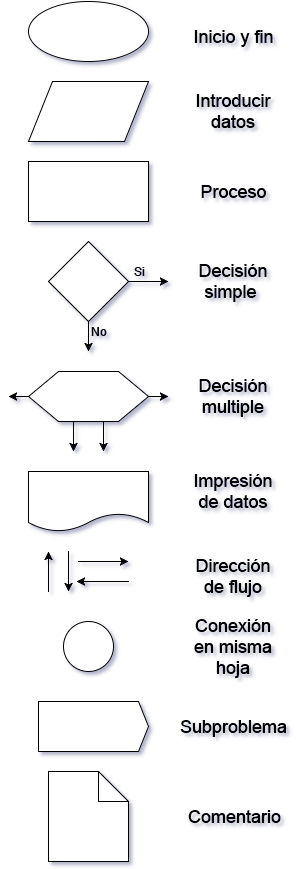

The diagram above was exported from draw.io. Its source (the exported page's mxGraphModel, read from the mxfile embedded in the PNG):
<mxGraphModel dx="880" dy="424" grid="1" gridSize="10" guides="1" tooltips="1" connect="1" arrows="1" fold="1" page="1" pageScale="1" pageWidth="850" pageHeight="1100" background="#ffffff" math="0" shadow="0">
  <root>
    <mxCell id="0" />
    <mxCell id="1" parent="0" />
    <mxCell id="2" value="" style="ellipse;whiteSpace=wrap;html=1;" vertex="1" parent="1">
      <mxGeometry x="60" y="60" width="120" height="60" as="geometry" />
    </mxCell>
    <mxCell id="3" value="" style="shape=parallelogram;whiteSpace=wrap;html=1;" vertex="1" parent="1">
      <mxGeometry x="60" y="140" width="120" height="60" as="geometry" />
    </mxCell>
    <mxCell id="4" value="" style="whiteSpace=wrap;html=1;" vertex="1" parent="1">
      <mxGeometry x="60" y="220" width="120" height="60" as="geometry" />
    </mxCell>
    <mxCell id="7" style="edgeStyle=none;rounded=0;html=1;exitX=1;exitY=0.5;jettySize=auto;orthogonalLoop=1;" edge="1" parent="1" source="5">
      <mxGeometry relative="1" as="geometry">
        <mxPoint x="200" y="340" as="targetPoint" />
      </mxGeometry>
    </mxCell>
    <mxCell id="8" style="edgeStyle=none;rounded=0;html=1;exitX=0.5;exitY=1;jettySize=auto;orthogonalLoop=1;" edge="1" parent="1" source="5">
      <mxGeometry relative="1" as="geometry">
        <mxPoint x="120" y="410" as="targetPoint" />
      </mxGeometry>
    </mxCell>
    <mxCell id="5" value="" style="rhombus;whiteSpace=wrap;html=1;" vertex="1" parent="1">
      <mxGeometry x="80" y="300" width="80" height="80" as="geometry" />
    </mxCell>
    <mxCell id="9" value="Si" style="text;html=1;strokeColor=none;fillColor=none;align=center;verticalAlign=middle;whiteSpace=wrap;overflow=hidden;" vertex="1" parent="1">
      <mxGeometry x="150" y="320" width="40" height="20" as="geometry" />
    </mxCell>
    <mxCell id="10" value="No" style="text;html=1;strokeColor=none;fillColor=none;align=center;verticalAlign=middle;whiteSpace=wrap;overflow=hidden;" vertex="1" parent="1">
      <mxGeometry x="110" y="380" width="40" height="20" as="geometry" />
    </mxCell>
    <mxCell id="12" style="edgeStyle=none;rounded=0;html=1;exitX=1;exitY=0.5;jettySize=auto;orthogonalLoop=1;" edge="1" parent="1" source="11">
      <mxGeometry relative="1" as="geometry">
        <mxPoint x="200" y="455" as="targetPoint" />
      </mxGeometry>
    </mxCell>
    <mxCell id="13" style="edgeStyle=none;rounded=0;html=1;exitX=0;exitY=0.5;jettySize=auto;orthogonalLoop=1;" edge="1" parent="1" source="11">
      <mxGeometry relative="1" as="geometry">
        <mxPoint x="40" y="455" as="targetPoint" />
      </mxGeometry>
    </mxCell>
    <mxCell id="14" style="edgeStyle=none;rounded=0;html=1;exitX=0.625;exitY=1;jettySize=auto;orthogonalLoop=1;" edge="1" parent="1" source="11">
      <mxGeometry relative="1" as="geometry">
        <mxPoint x="135" y="510" as="targetPoint" />
      </mxGeometry>
    </mxCell>
    <mxCell id="15" style="edgeStyle=none;rounded=0;html=1;exitX=0.375;exitY=1;jettySize=auto;orthogonalLoop=1;" edge="1" parent="1" source="11">
      <mxGeometry relative="1" as="geometry">
        <mxPoint x="105" y="510" as="targetPoint" />
      </mxGeometry>
    </mxCell>
    <mxCell id="11" value="" style="shape=hexagon;perimeter=hexagonPerimeter;whiteSpace=wrap;html=1;" vertex="1" parent="1">
      <mxGeometry x="60" y="430" width="120" height="50" as="geometry" />
    </mxCell>
    <mxCell id="16" value="" style="shape=document;whiteSpace=wrap;html=1;" vertex="1" parent="1">
      <mxGeometry x="60" y="530" width="120" height="60" as="geometry" />
    </mxCell>
    <mxCell id="17" value="" style="endArrow=classic;html=1;" edge="1" parent="1">
      <mxGeometry width="50" height="50" relative="1" as="geometry">
        <mxPoint x="110" y="620" as="sourcePoint" />
        <mxPoint x="160" y="620" as="targetPoint" />
      </mxGeometry>
    </mxCell>
    <mxCell id="18" value="" style="endArrow=classic;html=1;" edge="1" parent="1">
      <mxGeometry x="153" y="640" width="50" height="50" as="geometry">
        <mxPoint x="160" y="640" as="sourcePoint" />
        <mxPoint x="108" y="640" as="targetPoint" />
      </mxGeometry>
    </mxCell>
    <mxCell id="20" value="" style="endArrow=classic;html=1;" edge="1" parent="1">
      <mxGeometry width="50" height="50" relative="1" as="geometry">
        <mxPoint x="80" y="650" as="sourcePoint" />
        <mxPoint x="80" y="610" as="targetPoint" />
        <Array as="points">
          <mxPoint x="80" y="640" />
        </Array>
      </mxGeometry>
    </mxCell>
    <mxCell id="21" value="" style="endArrow=classic;html=1;" edge="1" parent="1">
      <mxGeometry width="50" height="50" relative="1" as="geometry">
        <mxPoint x="100" y="610" as="sourcePoint" />
        <mxPoint x="100" y="650" as="targetPoint" />
      </mxGeometry>
    </mxCell>
    <mxCell id="23" value="" style="ellipse;whiteSpace=wrap;html=1;" vertex="1" parent="1">
      <mxGeometry x="95" y="680" width="50" height="50" as="geometry" />
    </mxCell>
    <mxCell id="24" value="" style="shape=note;whiteSpace=wrap;html=1;" vertex="1" parent="1">
      <mxGeometry x="80" y="830" width="80" height="90" as="geometry" />
    </mxCell>
    <mxCell id="26" value="" style="html=1;shadow=0;dashed=0;align=center;verticalAlign=middle;shape=mxgraph.arrows2.arrow;dy=0;dx=10;notch=0;" vertex="1" parent="1">
      <mxGeometry x="70" y="760" width="110" height="50" as="geometry" />
    </mxCell>
    <mxCell id="28" value="&lt;font style=&quot;font-size: 18px&quot;&gt;Introducir datos&lt;/font&gt;" style="text;html=1;strokeColor=none;fillColor=none;align=center;verticalAlign=middle;whiteSpace=wrap;overflow=hidden;" vertex="1" parent="1">
      <mxGeometry x="220" y="145" width="90" height="50" as="geometry" />
    </mxCell>
    <mxCell id="29" value="&lt;span style=&quot;font-size: 18px ; line-height: 21.6px&quot;&gt;Proceso&lt;/span&gt;" style="text;html=1;strokeColor=none;fillColor=none;align=center;verticalAlign=middle;whiteSpace=wrap;overflow=hidden;" vertex="1" parent="1">
      <mxGeometry x="220" y="225" width="90" height="50" as="geometry" />
    </mxCell>
    <mxCell id="30" value="&lt;font style=&quot;font-size: 18px&quot;&gt;Decisión simple&amp;nbsp;&lt;/font&gt;" style="text;html=1;strokeColor=none;fillColor=none;align=center;verticalAlign=middle;whiteSpace=wrap;overflow=hidden;" vertex="1" parent="1">
      <mxGeometry x="220" y="315" width="90" height="50" as="geometry" />
    </mxCell>
    <mxCell id="31" value="&lt;span style=&quot;font-size: 18px ; line-height: 21.6px&quot;&gt;Inicio y fin&lt;/span&gt;" style="text;html=1;strokeColor=none;fillColor=none;align=center;verticalAlign=middle;whiteSpace=wrap;overflow=hidden;" vertex="1" parent="1">
      <mxGeometry x="220" y="70" width="90" height="50" as="geometry" />
    </mxCell>
    <mxCell id="32" value="&lt;font style=&quot;font-size: 18px&quot;&gt;Decisión multiple&lt;/font&gt;" style="text;html=1;strokeColor=none;fillColor=none;align=center;verticalAlign=middle;whiteSpace=wrap;overflow=hidden;" vertex="1" parent="1">
      <mxGeometry x="220" y="430" width="90" height="50" as="geometry" />
    </mxCell>
    <mxCell id="33" value="&lt;font style=&quot;font-size: 18px&quot;&gt;Impresión de datos&lt;/font&gt;" style="text;html=1;strokeColor=none;fillColor=none;align=center;verticalAlign=middle;whiteSpace=wrap;overflow=hidden;" vertex="1" parent="1">
      <mxGeometry x="220" y="525" width="90" height="50" as="geometry" />
    </mxCell>
    <mxCell id="34" value="&lt;font style=&quot;font-size: 18px&quot;&gt;Dirección de flujo&lt;/font&gt;" style="text;html=1;strokeColor=none;fillColor=none;align=center;verticalAlign=middle;whiteSpace=wrap;overflow=hidden;" vertex="1" parent="1">
      <mxGeometry x="220" y="610" width="90" height="50" as="geometry" />
    </mxCell>
    <mxCell id="35" value="&lt;font style=&quot;font-size: 18px&quot;&gt;Conexión en misma hoja&lt;/font&gt;" style="text;html=1;strokeColor=none;fillColor=none;align=center;verticalAlign=middle;whiteSpace=wrap;overflow=hidden;" vertex="1" parent="1">
      <mxGeometry x="220" y="670" width="90" height="70" as="geometry" />
    </mxCell>
    <mxCell id="36" value="&lt;font style=&quot;font-size: 18px&quot;&gt;Subproblema&lt;/font&gt;" style="text;html=1;strokeColor=none;fillColor=none;align=center;verticalAlign=middle;whiteSpace=wrap;overflow=hidden;" vertex="1" parent="1">
      <mxGeometry x="210" y="760" width="110" height="50" as="geometry" />
    </mxCell>
    <mxCell id="37" value="&lt;span style=&quot;font-size: 18px ; line-height: 21.6px&quot;&gt;Comentario&lt;/span&gt;" style="text;html=1;strokeColor=none;fillColor=none;align=center;verticalAlign=middle;whiteSpace=wrap;overflow=hidden;" vertex="1" parent="1">
      <mxGeometry x="210" y="850" width="110" height="50" as="geometry" />
    </mxCell>
  </root>
</mxGraphModel>